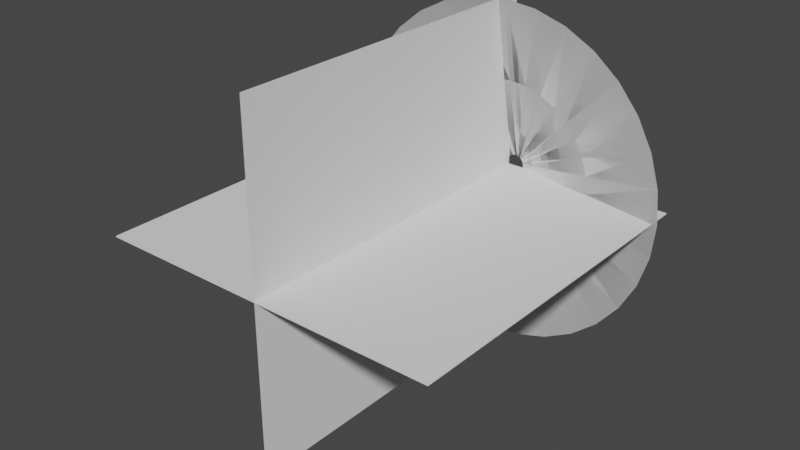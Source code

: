 # Source: MuzzleFlash.blend  (saved by Blender 2.91.10; exported with 4.5.12 LTS)
import bpy
from mathutils import Matrix  # noqa: F401  (used for matrix-valued properties, if any)

bpy.ops.wm.read_factory_settings(use_empty=True)
scene = bpy.context.scene
scene.name = 'Scene'

# ---- world
world_world = bpy.data.worlds.new('World'); scene.world = world_world
world_world.use_nodes = True; world_world.node_tree.nodes.clear()
_N = world_world.node_tree.nodes; _L = world_world.node_tree.links
n0 = _N.new('ShaderNodeOutputWorld'); n0.name = 'World Output'; n0.location = (300, 300)
n1 = _N.new('ShaderNodeBackground'); n1.name = 'Background'; n1.location = (10, 300)
n1.inputs[0].default_value = (0.05088, 0.05088, 0.05088, 1.0)
_L.new(n1.outputs[0], n0.inputs[0])
n0.is_active_output = True
world_world.color = (0.05088, 0.05088, 0.05088)
world_world.use_sun_shadow = False
world_world.sun_shadow_jitter_overblur = 0.0

# ---- meshes
me_plane = bpy.data.meshes.new('Plane')
me_plane.from_pydata([(-1.037, -2.009, -0.01102), (0.9635, -2.009, -0.01102), (-1.037, -0.008805, -0.01102), (0.9635, -0.008805, -0.01102), (-0.03652, -2.009, 0.989), (-0.03652, -2.009, -1.011), (-0.03652, -0.008805, 0.989), (-0.03652, -0.008805, -1.011), (-1.038, -2.007, -0.006859), (0.9623, -2.007, -0.006859), (-1.038, -0.006628, -0.006859), (0.9623, -0.006628, -0.006859), (-0.03775, -2.007, 0.9931), (-0.03775, -2.007, -1.007), (-0.03775, -0.006628, 0.9931), (-0.03775, -0.006628, -1.007)], [], [(0, 1, 3, 2), (4, 5, 7, 6), (8, 10, 11, 9), (12, 14, 15, 13)])
_uv = me_plane.uv_layers.new(name='UVMap')
_uv.uv.foreach_set('vector', [0.9985, 1.001, -0.001499, 0.9985, 0.001503, -0.001499, 1.001, 0.001503, 0.9985, 1.001, -0.001499, 0.9985, 0.001503, -0.001499, 1.001, 0.001503, 0.9985, 1.001, 1.001, 0.001503, 0.001503, -0.001499, -0.001499, 0.9985, 0.9985, 1.001, 1.001, 0.001503, 0.001503, -0.001499, -0.001499, 0.9985])
me_plane.use_remesh_fix_poles = True
me_plane.use_remesh_preserve_attributes = False
me_plane.use_mirror_vertex_groups = False
me_plane.update()
me_circle = bpy.data.meshes.new('Circle')
me_circle.from_pydata([(0.0, 1.0, 0.3049), (-0.1951, 0.9808, 0.3049), (-0.3827, 0.9239, 0.3049), (-0.5556, 0.8315, 0.3049), (-0.7071, 0.7071, 0.3049), (-0.8315, 0.5556, 0.3049), (-0.9239, 0.3827, 0.3049), (-0.9808, 0.1951, 0.3049), (-1.0, 7.55e-08, 0.3049), (-0.9808, -0.1951, 0.3049), (-0.9239, -0.3827, 0.3049), (-0.8315, -0.5556, 0.3049), (-0.7071, -0.7071, 0.3049), (-0.5556, -0.8315, 0.3049), (-0.3827, -0.9239, 0.3049), (-0.1951, -0.9808, 0.3049), (3.258e-07, -1.0, 0.3049), (0.1951, -0.9808, 0.3049), (0.3827, -0.9239, 0.3049), (0.5556, -0.8315, 0.3049), (0.7071, -0.7071, 0.3049), (0.8315, -0.5556, 0.3049), (0.9239, -0.3827, 0.3049), (0.9808, -0.1951, 0.3049), (1.0, 9.656e-07, 0.3049), (0.9808, 0.1951, 0.3049), (0.9239, 0.3827, 0.3049), (0.8315, 0.5556, 0.3049), (0.7071, 0.7071, 0.3049), (0.5556, 0.8315, 0.3049), (0.3827, 0.9239, 0.3049), (0.1951, 0.9808, 0.3049), (-1.081e-07, 0.05495, 0.0), (-0.01072, 0.05389, 0.0), (-0.02103, 0.05076, 0.0), (-0.03053, 0.04569, 0.0), (-0.03885, 0.03885, 0.0), (-0.04569, 0.03053, 0.0), (-0.05076, 0.02103, 0.0), (-0.05389, 0.01072, 0.0), (-0.05495, 2.75e-07, 0.0), (-0.05389, -0.01072, 0.0), (-0.05076, -0.02103, 0.0), (-0.04569, -0.03053, 0.0), (-0.03885, -0.03885, 0.0), (-0.03053, -0.04568, 0.0), (-0.02103, -0.05076, 0.0), (-0.01072, -0.05389, 0.0), (-9.023e-08, -0.05494, 0.0), (0.01072, -0.05389, 0.0), (0.02103, -0.05076, 0.0), (0.03053, -0.04568, 0.0), (0.03885, -0.03885, 0.0), (0.04568, -0.03053, 0.0), (0.05076, -0.02103, 0.0), (0.05389, -0.01072, 0.0), (0.05494, 3.239e-07, 0.0), (0.05389, 0.01072, 0.0), (0.05076, 0.02103, 0.0), (0.04568, 0.03053, 0.0), (0.03885, 0.03885, 0.0), (0.03053, 0.04569, 0.0), (0.02103, 0.05076, 0.0), (0.01072, 0.05389, 0.0), (-0.1029, 0.5173, 0.1558), (-0.2019, 0.4873, 0.1558), (0.373, 0.373, 0.1558), (0.293, 0.4386, 0.1558), (-0.1029, -0.5173, 0.1558), (1.178e-07, -0.5275, 0.1558), (-0.293, 0.4386, 0.1558), (0.2019, 0.4873, 0.1558), (0.1029, -0.5173, 0.1558), (-0.373, 0.373, 0.1558), (0.1029, 0.5173, 0.1558), (0.2019, -0.4873, 0.1558), (-0.4386, 0.293, 0.1558), (-5.407e-08, 0.5275, 0.1558), (0.293, -0.4386, 0.1558), (-0.4873, 0.2019, 0.1558), (0.373, -0.373, 0.1558), (-0.5173, 0.1029, 0.1558), (0.4386, -0.293, 0.1558), (-0.5275, 1.753e-07, 0.1558), (0.4873, -0.2019, 0.1558), (-0.5173, -0.1029, 0.1558), (0.5173, -0.1029, 0.1558), (-0.4873, -0.2019, 0.1558), (0.5275, 6.448e-07, 0.1558), (-0.4386, -0.293, 0.1558), (0.5173, 0.1029, 0.1558), (-0.373, -0.373, 0.1558), (0.4873, 0.2019, 0.1558), (-0.293, -0.4386, 0.1558), (0.4386, 0.293, 0.1558), (-0.2019, -0.4873, 0.1558), (0.0, 1.0, 0.3049), (-0.1951, 0.9808, 0.3049), (-0.3827, 0.9239, 0.3049), (-0.5556, 0.8315, 0.3049), (-0.7071, 0.7071, 0.3049), (-0.8315, 0.5556, 0.3049), (-0.9239, 0.3827, 0.3049), (-0.9808, 0.1951, 0.3049), (-1.0, 7.55e-08, 0.3049), (-0.9808, -0.1951, 0.3049), (-0.9239, -0.3827, 0.3049), (-0.8315, -0.5556, 0.3049), (-0.7071, -0.7071, 0.3049), (-0.5556, -0.8315, 0.3049), (-0.3827, -0.9239, 0.3049), (-0.1951, -0.9808, 0.3049), (3.258e-07, -1.0, 0.3049), (0.1951, -0.9808, 0.3049), (0.3827, -0.9239, 0.3049), (0.5556, -0.8315, 0.3049), (0.7071, -0.7071, 0.3049), (0.8315, -0.5556, 0.3049), (0.9239, -0.3827, 0.3049), (0.9808, -0.1951, 0.3049), (1.0, 9.656e-07, 0.3049), (0.9808, 0.1951, 0.3049), (0.9239, 0.3827, 0.3049), (0.8315, 0.5556, 0.3049), (0.7071, 0.7071, 0.3049), (0.5556, 0.8315, 0.3049), (0.3827, 0.9239, 0.3049), (0.1951, 0.9808, 0.3049), (-1.081e-07, 0.05495, 0.0), (-0.01072, 0.05389, 0.0), (-0.02103, 0.05076, 0.0), (-0.03053, 0.04569, 0.0), (-0.03885, 0.03885, 0.0), (-0.04569, 0.03053, 0.0), (-0.05076, 0.02103, 0.0), (-0.05389, 0.01072, 0.0), (-0.05495, 2.75e-07, 0.0), (-0.05389, -0.01072, 0.0), (-0.05076, -0.02103, 0.0), (-0.04569, -0.03053, 0.0), (-0.03885, -0.03885, 0.0), (-0.03053, -0.04568, 0.0), (-0.02103, -0.05076, 0.0), (-0.01072, -0.05389, 0.0), (-9.023e-08, -0.05494, 0.0), (0.01072, -0.05389, 0.0), (0.02103, -0.05076, 0.0), (0.03053, -0.04568, 0.0), (0.03885, -0.03885, 0.0), (0.04568, -0.03053, 0.0), (0.05076, -0.02103, 0.0), (0.05389, -0.01072, 0.0), (0.05494, 3.239e-07, 0.0), (0.05389, 0.01072, 0.0), (0.05076, 0.02103, 0.0), (0.04568, 0.03053, 0.0), (0.03885, 0.03885, 0.0), (0.03053, 0.04569, 0.0), (0.02103, 0.05076, 0.0), (0.01072, 0.05389, 0.0), (-0.1029, 0.5173, 0.1558), (-0.2019, 0.4873, 0.1558), (0.373, 0.373, 0.1558), (0.293, 0.4386, 0.1558), (-0.1029, -0.5173, 0.1558), (1.178e-07, -0.5275, 0.1558), (-0.293, 0.4386, 0.1558), (0.2019, 0.4873, 0.1558), (0.1029, -0.5173, 0.1558), (-0.373, 0.373, 0.1558), (0.1029, 0.5173, 0.1558), (0.2019, -0.4873, 0.1558), (-0.4386, 0.293, 0.1558), (-5.407e-08, 0.5275, 0.1558), (0.293, -0.4386, 0.1558), (-0.4873, 0.2019, 0.1558), (0.373, -0.373, 0.1558), (-0.5173, 0.1029, 0.1558), (0.4386, -0.293, 0.1558), (-0.5275, 1.753e-07, 0.1558), (0.4873, -0.2019, 0.1558), (-0.5173, -0.1029, 0.1558), (0.5173, -0.1029, 0.1558), (-0.4873, -0.2019, 0.1558), (0.5275, 6.448e-07, 0.1558), (-0.4386, -0.293, 0.1558), (0.5173, 0.1029, 0.1558), (-0.373, -0.373, 0.1558), (0.4873, 0.2019, 0.1558), (-0.293, -0.4386, 0.1558), (0.4386, 0.293, 0.1558), (-0.2019, -0.4873, 0.1558)], [], [(65, 64, 33, 34), (67, 66, 60, 61), (69, 68, 47, 48), (70, 65, 34, 35), (71, 67, 61, 62), (72, 69, 48, 49), (73, 70, 35, 36), (74, 71, 62, 63), (75, 72, 49, 50), (76, 73, 36, 37), (77, 74, 63, 32), (78, 75, 50, 51), (79, 76, 37, 38), (80, 78, 51, 52), (81, 79, 38, 39), (82, 80, 52, 53), (83, 81, 39, 40), (84, 82, 53, 54), (85, 83, 40, 41), (86, 84, 54, 55), (87, 85, 41, 42), (88, 86, 55, 56), (89, 87, 42, 43), (90, 88, 56, 57), (91, 89, 43, 44), (92, 90, 57, 58), (93, 91, 44, 45), (94, 92, 58, 59), (95, 93, 45, 46), (64, 77, 32, 33), (66, 94, 59, 60), (68, 95, 46, 47), (15, 14, 95, 68), (28, 27, 94, 66), (1, 0, 77, 64), (14, 13, 93, 95), (27, 26, 92, 94), (13, 12, 91, 93), (26, 25, 90, 92), (12, 11, 89, 91), (25, 24, 88, 90), (11, 10, 87, 89), (24, 23, 86, 88), (10, 9, 85, 87), (23, 22, 84, 86), (9, 8, 83, 85), (22, 21, 82, 84), (8, 7, 81, 83), (21, 20, 80, 82), (7, 6, 79, 81), (20, 19, 78, 80), (6, 5, 76, 79), (19, 18, 75, 78), (0, 31, 74, 77), (5, 4, 73, 76), (18, 17, 72, 75), (31, 30, 71, 74), (4, 3, 70, 73), (17, 16, 69, 72), (30, 29, 67, 71), (3, 2, 65, 70), (16, 15, 68, 69), (29, 28, 66, 67), (2, 1, 64, 65), (161, 130, 129, 160), (163, 157, 156, 162), (165, 144, 143, 164), (166, 131, 130, 161), (167, 158, 157, 163), (168, 145, 144, 165), (169, 132, 131, 166), (170, 159, 158, 167), (171, 146, 145, 168), (172, 133, 132, 169), (173, 128, 159, 170), (174, 147, 146, 171), (175, 134, 133, 172), (176, 148, 147, 174), (177, 135, 134, 175), (178, 149, 148, 176), (179, 136, 135, 177), (180, 150, 149, 178), (181, 137, 136, 179), (182, 151, 150, 180), (183, 138, 137, 181), (184, 152, 151, 182), (185, 139, 138, 183), (186, 153, 152, 184), (187, 140, 139, 185), (188, 154, 153, 186), (189, 141, 140, 187), (190, 155, 154, 188), (191, 142, 141, 189), (160, 129, 128, 173), (162, 156, 155, 190), (164, 143, 142, 191), (111, 164, 191, 110), (124, 162, 190, 123), (97, 160, 173, 96), (110, 191, 189, 109), (123, 190, 188, 122), (109, 189, 187, 108), (122, 188, 186, 121), (108, 187, 185, 107), (121, 186, 184, 120), (107, 185, 183, 106), (120, 184, 182, 119), (106, 183, 181, 105), (119, 182, 180, 118), (105, 181, 179, 104), (118, 180, 178, 117), (104, 179, 177, 103), (117, 178, 176, 116), (103, 177, 175, 102), (116, 176, 174, 115), (102, 175, 172, 101), (115, 174, 171, 114), (96, 173, 170, 127), (101, 172, 169, 100), (114, 171, 168, 113), (127, 170, 167, 126), (100, 169, 166, 99), (113, 168, 165, 112), (126, 167, 163, 125), (99, 166, 161, 98), (112, 165, 164, 111), (125, 163, 162, 124), (98, 161, 160, 97)])
_uv = me_circle.uv_layers.new(name='UVMap')
_uv.uv.foreach_set('vector', [0.1579, 0.5018, 0.1891, 0.5018, 0.19, 0.9996, 0.1589, 0.9997, 0.3137, 0.5015, 0.3449, 0.5015, 0.3458, 0.9993, 0.3146, 0.9994, 0.7187, 0.5008, 0.7498, 0.5007, 0.7508, 0.9986, 0.7196, 0.9986, 0.1268, 0.5019, 0.1579, 0.5018, 0.1589, 0.9997, 0.1277, 0.9998, 0.2825, 0.5016, 0.3137, 0.5015, 0.3146, 0.9994, 0.2835, 0.9995, 0.6875, 0.5008, 0.7187, 0.5008, 0.7196, 0.9986, 0.6885, 0.9987, 0.09563, 0.5019, 0.1268, 0.5019, 0.1277, 0.9998, 0.09658, 0.9998, 0.2514, 0.5017, 0.2825, 0.5016, 0.2835, 0.9995, 0.2523, 0.9995, 0.6564, 0.5009, 0.6875, 0.5008, 0.6885, 0.9987, 0.6573, 0.9987, 0.06448, 0.502, 0.09563, 0.5019, 0.09658, 0.9998, 0.06543, 0.9999, 0.2202, 0.5017, 0.2514, 0.5017, 0.2523, 0.9995, 0.2212, 0.9996, 0.6252, 0.5009, 0.6564, 0.5009, 0.6573, 0.9987, 0.6262, 0.9988, 0.03333, 0.5021, 0.06448, 0.502, 0.06543, 0.9999, 0.03428, 0.9999, 0.5941, 0.501, 0.6252, 0.5009, 0.6262, 0.9988, 0.595, 0.9989, 0.002176, 0.5021, 0.03333, 0.5021, 0.03428, 0.9999, 0.003123, 1.0, 0.5629, 0.5011, 0.5941, 0.501, 0.595, 0.9989, 0.5639, 0.9989, 0.9679, 0.5003, 0.9991, 0.5002, 1.0, 0.9981, 0.9688, 0.9982, 0.5318, 0.5011, 0.5629, 0.5011, 0.5639, 0.9989, 0.5327, 0.999, 0.9367, 0.5003, 0.9679, 0.5003, 0.9688, 0.9982, 0.9377, 0.9982, 0.5006, 0.5012, 0.5318, 0.5011, 0.5327, 0.999, 0.5016, 0.999, 0.9056, 0.5004, 0.9367, 0.5003, 0.9377, 0.9982, 0.9065, 0.9983, 0.4695, 0.5012, 0.5006, 0.5012, 0.5016, 0.999, 0.4704, 0.9991, 0.8744, 0.5005, 0.9056, 0.5004, 0.9065, 0.9983, 0.8754, 0.9983, 0.4383, 0.5013, 0.4695, 0.5012, 0.4704, 0.9991, 0.4393, 0.9992, 0.8433, 0.5005, 0.8744, 0.5005, 0.8754, 0.9983, 0.8442, 0.9984, 0.4072, 0.5014, 0.4383, 0.5013, 0.4393, 0.9992, 0.4081, 0.9992, 0.8121, 0.5006, 0.8433, 0.5005, 0.8442, 0.9984, 0.8131, 0.9985, 0.376, 0.5014, 0.4072, 0.5014, 0.4081, 0.9992, 0.377, 0.9993, 0.781, 0.5006, 0.8121, 0.5006, 0.8131, 0.9985, 0.7819, 0.9985, 0.1891, 0.5018, 0.2202, 0.5017, 0.2212, 0.9996, 0.19, 0.9996, 0.3449, 0.5015, 0.376, 0.5014, 0.377, 0.9993, 0.3458, 0.9993, 0.7498, 0.5007, 0.781, 0.5006, 0.7819, 0.9985, 0.7508, 0.9986, 0.7489, 0.002827, 0.78, 0.002768, 0.781, 0.5006, 0.7498, 0.5007, 0.3439, 0.003602, 0.3751, 0.003542, 0.376, 0.5014, 0.3449, 0.5015, 0.1881, 0.003899, 0.2193, 0.00384, 0.2202, 0.5017, 0.1891, 0.5018, 0.78, 0.002768, 0.8112, 0.002708, 0.8121, 0.5006, 0.781, 0.5006, 0.3751, 0.003542, 0.4062, 0.003483, 0.4072, 0.5014, 0.376, 0.5014, 0.8112, 0.002708, 0.8423, 0.002649, 0.8433, 0.5005, 0.8121, 0.5006, 0.4062, 0.003483, 0.4374, 0.003423, 0.4383, 0.5013, 0.4072, 0.5014, 0.8423, 0.002649, 0.8735, 0.002589, 0.8744, 0.5005, 0.8433, 0.5005, 0.4374, 0.003423, 0.4685, 0.003363, 0.4695, 0.5012, 0.4383, 0.5013, 0.8735, 0.002589, 0.9046, 0.00253, 0.9056, 0.5004, 0.8744, 0.5005, 0.4685, 0.003363, 0.4997, 0.003304, 0.5006, 0.5012, 0.4695, 0.5012, 0.9046, 0.00253, 0.9358, 0.00247, 0.9367, 0.5003, 0.9056, 0.5004, 0.4997, 0.003304, 0.5308, 0.003244, 0.5318, 0.5011, 0.5006, 0.5012, 0.9358, 0.00247, 0.967, 0.002411, 0.9679, 0.5003, 0.9367, 0.5003, 0.5308, 0.003244, 0.562, 0.003185, 0.5629, 0.5011, 0.5318, 0.5011, 0.967, 0.002411, 0.9981, 0.002351, 0.9991, 0.5002, 0.9679, 0.5003, 0.562, 0.003185, 0.5931, 0.003125, 0.5941, 0.501, 0.5629, 0.5011, 0.001229, 0.004257, 0.03238, 0.004197, 0.03333, 0.5021, 0.002176, 0.5021, 0.5931, 0.003125, 0.6243, 0.003066, 0.6252, 0.5009, 0.5941, 0.501, 0.03238, 0.004197, 0.06353, 0.004138, 0.06448, 0.502, 0.03333, 0.5021, 0.6243, 0.003066, 0.6554, 0.003006, 0.6564, 0.5009, 0.6252, 0.5009, 0.2193, 0.00384, 0.2504, 0.00378, 0.2514, 0.5017, 0.2202, 0.5017, 0.06353, 0.004138, 0.09469, 0.004078, 0.09563, 0.5019, 0.06448, 0.502, 0.6554, 0.003006, 0.6866, 0.002947, 0.6875, 0.5008, 0.6564, 0.5009, 0.2504, 0.00378, 0.2816, 0.003721, 0.2825, 0.5016, 0.2514, 0.5017, 0.09469, 0.004078, 0.1258, 0.004019, 0.1268, 0.5019, 0.09563, 0.5019, 0.6866, 0.002947, 0.7177, 0.002887, 0.7187, 0.5008, 0.6875, 0.5008, 0.2816, 0.003721, 0.3128, 0.003661, 0.3137, 0.5015, 0.2825, 0.5016, 0.1258, 0.004019, 0.157, 0.003959, 0.1579, 0.5018, 0.1268, 0.5019, 0.7177, 0.002887, 0.7489, 0.002827, 0.7498, 0.5007, 0.7187, 0.5008, 0.3128, 0.003661, 0.3439, 0.003602, 0.3449, 0.5015, 0.3137, 0.5015, 0.157, 0.003959, 0.1881, 0.003899, 0.1891, 0.5018, 0.1579, 0.5018, 0.1579, 0.5018, 0.1589, 0.9997, 0.19, 0.9996, 0.1891, 0.5018, 0.3137, 0.5015, 0.3146, 0.9994, 0.3458, 0.9993, 0.3449, 0.5015, 0.7187, 0.5008, 0.7196, 0.9986, 0.7508, 0.9986, 0.7498, 0.5007, 0.1268, 0.5019, 0.1277, 0.9998, 0.1589, 0.9997, 0.1579, 0.5018, 0.2825, 0.5016, 0.2835, 0.9995, 0.3146, 0.9994, 0.3137, 0.5015, 0.6875, 0.5008, 0.6885, 0.9987, 0.7196, 0.9986, 0.7187, 0.5008, 0.09563, 0.5019, 0.09658, 0.9998, 0.1277, 0.9998, 0.1268, 0.5019, 0.2514, 0.5017, 0.2523, 0.9995, 0.2835, 0.9995, 0.2825, 0.5016, 0.6564, 0.5009, 0.6573, 0.9987, 0.6885, 0.9987, 0.6875, 0.5008, 0.06448, 0.502, 0.06543, 0.9999, 0.09658, 0.9998, 0.09563, 0.5019, 0.2202, 0.5017, 0.2212, 0.9996, 0.2523, 0.9995, 0.2514, 0.5017, 0.6252, 0.5009, 0.6262, 0.9988, 0.6573, 0.9987, 0.6564, 0.5009, 0.03333, 0.5021, 0.03428, 0.9999, 0.06543, 0.9999, 0.06448, 0.502, 0.5941, 0.501, 0.595, 0.9989, 0.6262, 0.9988, 0.6252, 0.5009, 0.002176, 0.5021, 0.003123, 1.0, 0.03428, 0.9999, 0.03333, 0.5021, 0.5629, 0.5011, 0.5639, 0.9989, 0.595, 0.9989, 0.5941, 0.501, 0.9679, 0.5003, 0.9688, 0.9982, 1.0, 0.9981, 0.9991, 0.5002, 0.5318, 0.5011, 0.5327, 0.999, 0.5639, 0.9989, 0.5629, 0.5011, 0.9367, 0.5003, 0.9377, 0.9982, 0.9688, 0.9982, 0.9679, 0.5003, 0.5006, 0.5012, 0.5016, 0.999, 0.5327, 0.999, 0.5318, 0.5011, 0.9056, 0.5004, 0.9065, 0.9983, 0.9377, 0.9982, 0.9367, 0.5003, 0.4695, 0.5012, 0.4704, 0.9991, 0.5016, 0.999, 0.5006, 0.5012, 0.8744, 0.5005, 0.8754, 0.9983, 0.9065, 0.9983, 0.9056, 0.5004, 0.4383, 0.5013, 0.4393, 0.9992, 0.4704, 0.9991, 0.4695, 0.5012, 0.8433, 0.5005, 0.8442, 0.9984, 0.8754, 0.9983, 0.8744, 0.5005, 0.4072, 0.5014, 0.4081, 0.9992, 0.4393, 0.9992, 0.4383, 0.5013, 0.8121, 0.5006, 0.8131, 0.9985, 0.8442, 0.9984, 0.8433, 0.5005, 0.376, 0.5014, 0.377, 0.9993, 0.4081, 0.9992, 0.4072, 0.5014, 0.781, 0.5006, 0.7819, 0.9985, 0.8131, 0.9985, 0.8121, 0.5006, 0.1891, 0.5018, 0.19, 0.9996, 0.2212, 0.9996, 0.2202, 0.5017, 0.3449, 0.5015, 0.3458, 0.9993, 0.377, 0.9993, 0.376, 0.5014, 0.7498, 0.5007, 0.7508, 0.9986, 0.7819, 0.9985, 0.781, 0.5006, 0.7489, 0.002827, 0.7498, 0.5007, 0.781, 0.5006, 0.78, 0.002768, 0.3439, 0.003602, 0.3449, 0.5015, 0.376, 0.5014, 0.3751, 0.003542, 0.1881, 0.003899, 0.1891, 0.5018, 0.2202, 0.5017, 0.2193, 0.00384, 0.78, 0.002768, 0.781, 0.5006, 0.8121, 0.5006, 0.8112, 0.002708, 0.3751, 0.003542, 0.376, 0.5014, 0.4072, 0.5014, 0.4062, 0.003483, 0.8112, 0.002708, 0.8121, 0.5006, 0.8433, 0.5005, 0.8423, 0.002649, 0.4062, 0.003483, 0.4072, 0.5014, 0.4383, 0.5013, 0.4374, 0.003423, 0.8423, 0.002649, 0.8433, 0.5005, 0.8744, 0.5005, 0.8735, 0.002589, 0.4374, 0.003423, 0.4383, 0.5013, 0.4695, 0.5012, 0.4685, 0.003363, 0.8735, 0.002589, 0.8744, 0.5005, 0.9056, 0.5004, 0.9046, 0.00253, 0.4685, 0.003363, 0.4695, 0.5012, 0.5006, 0.5012, 0.4997, 0.003304, 0.9046, 0.00253, 0.9056, 0.5004, 0.9367, 0.5003, 0.9358, 0.00247, 0.4997, 0.003304, 0.5006, 0.5012, 0.5318, 0.5011, 0.5308, 0.003244, 0.9358, 0.00247, 0.9367, 0.5003, 0.9679, 0.5003, 0.967, 0.002411, 0.5308, 0.003244, 0.5318, 0.5011, 0.5629, 0.5011, 0.562, 0.003185, 0.967, 0.002411, 0.9679, 0.5003, 0.9991, 0.5002, 0.9981, 0.002351, 0.562, 0.003185, 0.5629, 0.5011, 0.5941, 0.501, 0.5931, 0.003125, 0.001229, 0.004257, 0.002176, 0.5021, 0.03333, 0.5021, 0.03238, 0.004197, 0.5931, 0.003125, 0.5941, 0.501, 0.6252, 0.5009, 0.6243, 0.003066, 0.03238, 0.004197, 0.03333, 0.5021, 0.06448, 0.502, 0.06353, 0.004138, 0.6243, 0.003066, 0.6252, 0.5009, 0.6564, 0.5009, 0.6554, 0.003006, 0.2193, 0.00384, 0.2202, 0.5017, 0.2514, 0.5017, 0.2504, 0.00378, 0.06353, 0.004138, 0.06448, 0.502, 0.09563, 0.5019, 0.09469, 0.004078, 0.6554, 0.003006, 0.6564, 0.5009, 0.6875, 0.5008, 0.6866, 0.002947, 0.2504, 0.00378, 0.2514, 0.5017, 0.2825, 0.5016, 0.2816, 0.003721, 0.09469, 0.004078, 0.09563, 0.5019, 0.1268, 0.5019, 0.1258, 0.004019, 0.6866, 0.002947, 0.6875, 0.5008, 0.7187, 0.5008, 0.7177, 0.002887, 0.2816, 0.003721, 0.2825, 0.5016, 0.3137, 0.5015, 0.3128, 0.003661, 0.1258, 0.004019, 0.1268, 0.5019, 0.1579, 0.5018, 0.157, 0.003959, 0.7177, 0.002887, 0.7187, 0.5008, 0.7498, 0.5007, 0.7489, 0.002827, 0.3128, 0.003661, 0.3137, 0.5015, 0.3449, 0.5015, 0.3439, 0.003602, 0.157, 0.003959, 0.1579, 0.5018, 0.1891, 0.5018, 0.1881, 0.003899])
me_circle.use_remesh_fix_poles = True
me_circle.use_remesh_preserve_attributes = False
me_circle.use_mirror_vertex_groups = False
me_circle.update()

# ---- objects
ob_flash = bpy.data.objects.new('Flash', me_plane)
ob_muzzle_cone = bpy.data.objects.new('Muzzle Cone', me_circle)

# ---- transforms, parenting, visibility, modifiers, constraints
ob_flash.location = (0.0, 0.0, 0.0)
ob_flash.lineart.crease_threshold = 0.0
ob_muzzle_cone.location = (0.0, 0.0, 0.0)
ob_muzzle_cone.rotation_euler = (1.571, -0.0, 0.0)
ob_muzzle_cone.scale = (1.0, 1.0, 0.598)
ob_muzzle_cone.lineart.crease_threshold = 0.0

# ---- collection membership
scene.collection.objects.link(ob_flash)
scene.collection.objects.link(ob_muzzle_cone)

# ---- scene / render settings (as saved in the file)
scene.frame_start = 1; scene.frame_end = 250; scene.frame_set(34)
scene.render.engine = 'BLENDER_EEVEE_NEXT'
scene.cycles.use_denoising = False
scene.cycles.samples = 128
scene.cycles.sampling_pattern = 'TABULATED_SOBOL'
scene.cycles.use_adaptive_sampling = False
scene.cycles.use_light_tree = False
scene.view_settings.view_transform = 'Filmic'
bpy.context.view_layer.update()

# ---- added for rendering (the .blend has no active camera and no usable light): camera, sun
cam_auto = bpy.data.cameras.new('AutoCamera')
cam_auto.lens = 50.0
cam_auto.sensor_width = 36.0
cam_auto.clip_end = 1000.0
ob_auto_camera = bpy.data.objects.new('AutoCamera', cam_auto)
scene.collection.objects.link(ob_auto_camera)
ob_auto_camera.location = (3.21702, -4.88748, 2.58321)
ob_auto_camera.rotation_euler = (1.09748, -7.21219e-08, 0.694738)
scene.camera = ob_auto_camera
light_auto_sun = bpy.data.lights.new('AutoSun', 'SUN')
light_auto_sun.energy = 3.0
light_auto_sun.angle = 0.0523599
ob_auto_sun = bpy.data.objects.new('AutoSun', light_auto_sun)
scene.collection.objects.link(ob_auto_sun)
ob_auto_sun.rotation_euler = (0.872665, 0.174533, 0.523599)
bpy.context.view_layer.update()
